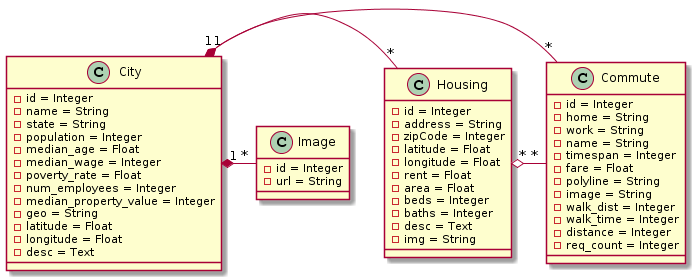

The diagram above was rendered by PlantUML. Its source (embedded in the PNG):
@startuml
City "1" *- "*" Housing
City "1" *- "*" Commute
City "1" *- "*" Image
Housing "*" o- "*" Commute


class City {
  - id = Integer
  - name = String
  - state = String
  - population = Integer
  - median_age = Float
  - median_wage = Integer
  - poverty_rate = Float
  - num_employees = Integer
  - median_property_value = Integer
  - geo = String
  - latitude = Float
  - longitude = Float
  - desc = Text
}

class Housing {
  - id = Integer
  - address = String
  - zipCode = Integer
  - latitude = Float
  - longitude = Float
  - rent = Float
  - area = Float
  - beds = Integer
  - baths = Integer
  - desc = Text
  - img = String
}

class Commute {
  - id = Integer
  - home = String
  - work = String
  - name = String
  - timespan = Integer
  - fare = Float
  - polyline = String
  - image = String
  - walk_dist = Integer
  - walk_time = Integer
  - distance = Integer
  - req_count = Integer
}

class Image {
  - id = Integer
  - url = String
}
@enduml